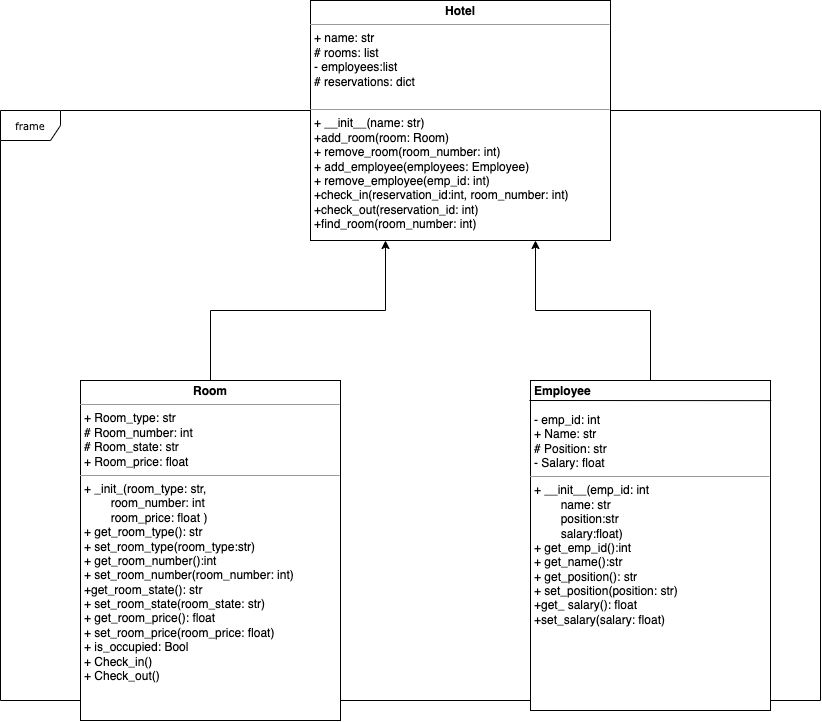

The diagram above was exported from draw.io. Its source (the exported page's mxGraphModel, read from the mxfile embedded in the PNG):
<mxGraphModel dx="694" dy="1464" grid="1" gridSize="10" guides="1" tooltips="1" connect="1" arrows="1" fold="1" page="1" pageScale="1" pageWidth="850" pageHeight="1100" background="none" math="0" shadow="0">
  <root>
    <mxCell id="0" />
    <mxCell id="1" parent="0" />
    <mxCell id="17acba5748e5396b-1" value="frame" style="shape=umlFrame;whiteSpace=wrap;html=1;rounded=0;shadow=0;comic=0;labelBackgroundColor=none;strokeWidth=1;fontFamily=Verdana;fontSize=10;align=center;" parent="1" vertex="1">
      <mxGeometry x="20" y="100" width="820" height="590" as="geometry" />
    </mxCell>
    <mxCell id="5d2195bd80daf111-15" value="&lt;p style=&quot;margin:0px;margin-top:4px;text-align:center;&quot;&gt;&lt;/p&gt;&lt;p style=&quot;margin:0px;margin-left:4px;&quot;&gt;&lt;b&gt;Employee&lt;/b&gt;&lt;/p&gt;&lt;p style=&quot;margin:0px;margin-left:4px;&quot;&gt;&lt;b&gt;&lt;br&gt;&lt;/b&gt;&lt;/p&gt;&lt;p style=&quot;margin:0px;margin-left:4px;&quot;&gt;- emp_id: int&lt;br&gt;+ Name: str&lt;/p&gt;&lt;p style=&quot;margin:0px;margin-left:4px;&quot;&gt;# Position: str&lt;/p&gt;&lt;p style=&quot;margin:0px;margin-left:4px;&quot;&gt;- Salary: float&lt;/p&gt;&lt;hr size=&quot;1&quot;&gt;&lt;p style=&quot;margin:0px;margin-left:4px;&quot;&gt;+ __init__(emp_id: int&lt;/p&gt;&lt;p style=&quot;margin:0px;margin-left:4px;&quot;&gt;&lt;span style=&quot;white-space: pre;&quot;&gt;&#09;&lt;/span&gt;name: str&lt;/p&gt;&lt;p style=&quot;margin:0px;margin-left:4px;&quot;&gt;&lt;span style=&quot;white-space: pre;&quot;&gt;&#09;&lt;/span&gt;position:str&lt;/p&gt;&lt;p style=&quot;margin:0px;margin-left:4px;&quot;&gt;&lt;span style=&quot;white-space: pre;&quot;&gt;&#09;&lt;/span&gt;salary:float)&lt;br&gt;+ get_emp_id():int&lt;/p&gt;&lt;p style=&quot;margin:0px;margin-left:4px;&quot;&gt;+ get_name():str&lt;/p&gt;&lt;p style=&quot;margin:0px;margin-left:4px;&quot;&gt;+ get_position(): str&lt;/p&gt;&lt;p style=&quot;margin:0px;margin-left:4px;&quot;&gt;+ set_position(position: str)&lt;/p&gt;&lt;p style=&quot;margin:0px;margin-left:4px;&quot;&gt;+get_ salary(): float&lt;/p&gt;&lt;p style=&quot;margin:0px;margin-left:4px;&quot;&gt;+set_salary(salary: float)&lt;/p&gt;" style="verticalAlign=top;align=left;overflow=fill;fontSize=12;fontFamily=Helvetica;html=1;rounded=0;shadow=0;comic=0;labelBackgroundColor=none;strokeWidth=1" parent="1" vertex="1">
      <mxGeometry x="550" y="370" width="240" height="330" as="geometry" />
    </mxCell>
    <mxCell id="hru5D2vzHSLLFb0k-sDj-2" style="edgeStyle=orthogonalEdgeStyle;rounded=0;orthogonalLoop=1;jettySize=auto;html=1;exitX=0.5;exitY=0;exitDx=0;exitDy=0;entryX=0.75;entryY=1;entryDx=0;entryDy=0;" parent="1" source="5d2195bd80daf111-15" target="hru5D2vzHSLLFb0k-sDj-1" edge="1">
      <mxGeometry relative="1" as="geometry" />
    </mxCell>
    <mxCell id="hru5D2vzHSLLFb0k-sDj-1" value="&lt;p style=&quot;margin:0px;margin-top:4px;text-align:center;&quot;&gt;&lt;b&gt;Hotel&lt;/b&gt;&lt;/p&gt;&lt;hr size=&quot;1&quot;&gt;&lt;p style=&quot;margin:0px;margin-left:4px;&quot;&gt;+ name: str&lt;br&gt;# rooms: list&lt;/p&gt;&lt;p style=&quot;margin:0px;margin-left:4px;&quot;&gt;- employees:list&lt;/p&gt;&lt;p style=&quot;margin:0px;margin-left:4px;&quot;&gt;# reservations: dict&lt;/p&gt;&lt;p style=&quot;margin:0px;margin-left:4px;&quot;&gt;&lt;br&gt;&lt;/p&gt;&lt;hr size=&quot;1&quot;&gt;&lt;p style=&quot;margin:0px;margin-left:4px;&quot;&gt;+ __init__(name: str)&lt;/p&gt;&lt;p style=&quot;margin:0px;margin-left:4px;&quot;&gt;+add_room(room: Room)&lt;br&gt;+ remove_room(room_number: int)&lt;/p&gt;&lt;p style=&quot;margin:0px;margin-left:4px;&quot;&gt;+ add_employee(employees: Employee)&lt;/p&gt;&lt;p style=&quot;margin:0px;margin-left:4px;&quot;&gt;+ remove_employee(emp_id: int)&lt;/p&gt;&lt;p style=&quot;margin:0px;margin-left:4px;&quot;&gt;+check_in(reservation_id:int, room_number: int)&lt;/p&gt;&lt;p style=&quot;margin:0px;margin-left:4px;&quot;&gt;+check_out(reservation_id: int)&lt;/p&gt;&lt;p style=&quot;margin:0px;margin-left:4px;&quot;&gt;+find_room(room_number: int)&lt;/p&gt;" style="verticalAlign=top;align=left;overflow=fill;fontSize=12;fontFamily=Helvetica;html=1;rounded=0;shadow=0;comic=0;labelBackgroundColor=none;strokeWidth=1" parent="1" vertex="1">
      <mxGeometry x="330" y="-10" width="300" height="240" as="geometry" />
    </mxCell>
    <mxCell id="hru5D2vzHSLLFb0k-sDj-3" value="&lt;p style=&quot;margin:0px;margin-top:4px;text-align:center;&quot;&gt;&lt;b&gt;Room&lt;/b&gt;&lt;/p&gt;&lt;hr size=&quot;1&quot;&gt;&lt;p style=&quot;margin:0px;margin-left:4px;&quot;&gt;+ Room_type: str&lt;br&gt;# Room_number: int&lt;/p&gt;&lt;p style=&quot;margin:0px;margin-left:4px;&quot;&gt;# Room_state: str&lt;/p&gt;&lt;p style=&quot;margin:0px;margin-left:4px;&quot;&gt;+ Room_price: float&lt;/p&gt;&lt;hr size=&quot;1&quot;&gt;&lt;p style=&quot;margin:0px;margin-left:4px;&quot;&gt;+ _init_(room_type: str,&amp;nbsp;&lt;/p&gt;&lt;p style=&quot;margin:0px;margin-left:4px;&quot;&gt;&lt;span style=&quot;white-space: pre;&quot;&gt;&#09;&lt;/span&gt;room_number: int&lt;/p&gt;&lt;p style=&quot;margin:0px;margin-left:4px;&quot;&gt;&lt;span style=&quot;background-color: initial;&quot;&gt;&lt;span style=&quot;white-space: pre;&quot;&gt;&#09;&lt;/span&gt;room_price: float )&lt;/span&gt;&lt;/p&gt;&lt;p style=&quot;margin:0px;margin-left:4px;&quot;&gt;&lt;span style=&quot;background-color: initial;&quot;&gt;+ get_room_type(): str&lt;/span&gt;&lt;/p&gt;&lt;p style=&quot;margin:0px;margin-left:4px;&quot;&gt;&lt;span style=&quot;background-color: initial;&quot;&gt;+ set_room_type(room_type:str)&lt;/span&gt;&lt;/p&gt;&lt;p style=&quot;margin:0px;margin-left:4px;&quot;&gt;&lt;span style=&quot;background-color: initial;&quot;&gt;+ get_room_number():int&lt;/span&gt;&lt;/p&gt;&lt;p style=&quot;margin:0px;margin-left:4px;&quot;&gt;&lt;span style=&quot;background-color: initial;&quot;&gt;+ set_room_number(room_number: int)&lt;/span&gt;&lt;/p&gt;&lt;p style=&quot;margin:0px;margin-left:4px;&quot;&gt;&lt;span style=&quot;background-color: initial;&quot;&gt;+get_room_state(): str&lt;/span&gt;&lt;/p&gt;&lt;p style=&quot;margin:0px;margin-left:4px;&quot;&gt;&lt;span style=&quot;background-color: initial;&quot;&gt;+ set_room_state(room_state: str)&lt;/span&gt;&lt;/p&gt;&lt;p style=&quot;margin:0px;margin-left:4px;&quot;&gt;&lt;span style=&quot;background-color: initial;&quot;&gt;+ get_room_price(): float&lt;/span&gt;&lt;/p&gt;&lt;p style=&quot;margin:0px;margin-left:4px;&quot;&gt;&lt;span style=&quot;background-color: initial;&quot;&gt;+ set_room_price(room_price: float)&lt;/span&gt;&lt;/p&gt;&lt;p style=&quot;margin:0px;margin-left:4px;&quot;&gt;+ is_occupied: Bool&lt;/p&gt;&lt;p style=&quot;margin:0px;margin-left:4px;&quot;&gt;+ Check_in()&lt;/p&gt;&lt;p style=&quot;margin:0px;margin-left:4px;&quot;&gt;+ Check_out()&lt;/p&gt;&lt;p style=&quot;margin:0px;margin-left:4px;&quot;&gt;&lt;br&gt;&lt;/p&gt;" style="verticalAlign=top;align=left;overflow=fill;fontSize=12;fontFamily=Helvetica;html=1;rounded=0;shadow=0;comic=0;labelBackgroundColor=none;strokeWidth=1" parent="1" vertex="1">
      <mxGeometry x="100" y="370" width="260" height="340" as="geometry" />
    </mxCell>
    <mxCell id="hru5D2vzHSLLFb0k-sDj-4" style="edgeStyle=orthogonalEdgeStyle;rounded=0;orthogonalLoop=1;jettySize=auto;html=1;exitX=0.5;exitY=0;exitDx=0;exitDy=0;entryX=0.25;entryY=1;entryDx=0;entryDy=0;" parent="1" source="hru5D2vzHSLLFb0k-sDj-3" target="hru5D2vzHSLLFb0k-sDj-1" edge="1">
      <mxGeometry relative="1" as="geometry">
        <mxPoint x="645" y="380" as="sourcePoint" />
        <mxPoint x="435" y="240" as="targetPoint" />
      </mxGeometry>
    </mxCell>
    <mxCell id="RjuX80qBQYQGHwMAYJ4w-2" value="" style="endArrow=none;html=1;rounded=0;exitX=1.003;exitY=0.061;exitDx=0;exitDy=0;exitPerimeter=0;entryX=0.005;entryY=0.15;entryDx=0;entryDy=0;entryPerimeter=0;" edge="1" parent="1" source="5d2195bd80daf111-15">
      <mxGeometry width="50" height="50" relative="1" as="geometry">
        <mxPoint x="730" y="393.64" as="sourcePoint" />
        <mxPoint x="548.9200000000001" y="390" as="targetPoint" />
      </mxGeometry>
    </mxCell>
  </root>
</mxGraphModel>